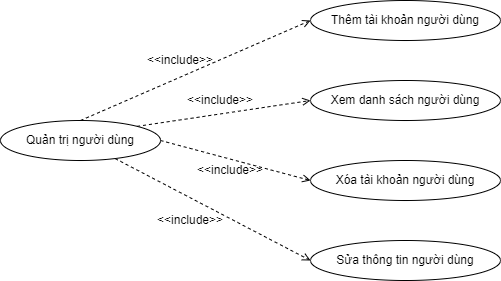

The diagram above was exported from draw.io. Its source (the exported page's mxGraphModel, read from the mxfile embedded in the PNG):
<mxGraphModel dx="880" dy="395" grid="1" gridSize="10" guides="1" tooltips="1" connect="1" arrows="1" fold="1" page="1" pageScale="1" pageWidth="827" pageHeight="1169" math="0" shadow="0">
  <root>
    <mxCell id="0" />
    <mxCell id="1" parent="0" />
    <mxCell id="t2wpATngR0z--te16bKa-1" style="edgeStyle=none;rounded=0;orthogonalLoop=1;jettySize=auto;html=1;entryX=0;entryY=0.5;entryDx=0;entryDy=0;dashed=1;endArrow=open;endFill=0;exitX=0.5;exitY=0;exitDx=0;exitDy=0;" edge="1" parent="1" source="t2wpATngR0z--te16bKa-5" target="t2wpATngR0z--te16bKa-6">
      <mxGeometry relative="1" as="geometry" />
    </mxCell>
    <mxCell id="t2wpATngR0z--te16bKa-2" style="edgeStyle=none;rounded=0;orthogonalLoop=1;jettySize=auto;html=1;exitX=1;exitY=0;exitDx=0;exitDy=0;entryX=0;entryY=0.5;entryDx=0;entryDy=0;dashed=1;endArrow=open;endFill=0;" edge="1" parent="1" source="t2wpATngR0z--te16bKa-5" target="t2wpATngR0z--te16bKa-7">
      <mxGeometry relative="1" as="geometry" />
    </mxCell>
    <mxCell id="t2wpATngR0z--te16bKa-3" style="edgeStyle=none;rounded=0;orthogonalLoop=1;jettySize=auto;html=1;entryX=0;entryY=0.5;entryDx=0;entryDy=0;dashed=1;endArrow=open;endFill=0;exitX=1;exitY=0.5;exitDx=0;exitDy=0;" edge="1" parent="1" source="t2wpATngR0z--te16bKa-5" target="t2wpATngR0z--te16bKa-8">
      <mxGeometry relative="1" as="geometry" />
    </mxCell>
    <mxCell id="t2wpATngR0z--te16bKa-4" style="edgeStyle=none;rounded=0;orthogonalLoop=1;jettySize=auto;html=1;entryX=0;entryY=0.5;entryDx=0;entryDy=0;dashed=1;endArrow=open;endFill=0;" edge="1" parent="1" source="t2wpATngR0z--te16bKa-5" target="t2wpATngR0z--te16bKa-13">
      <mxGeometry relative="1" as="geometry" />
    </mxCell>
    <mxCell id="t2wpATngR0z--te16bKa-5" value="Quản trị người dùng" style="ellipse;whiteSpace=wrap;html=1;" vertex="1" parent="1">
      <mxGeometry x="90" y="160" width="160" height="40" as="geometry" />
    </mxCell>
    <mxCell id="t2wpATngR0z--te16bKa-6" value="Thêm tài khoản người dùng" style="ellipse;whiteSpace=wrap;html=1;" vertex="1" parent="1">
      <mxGeometry x="400" y="40" width="190" height="40" as="geometry" />
    </mxCell>
    <mxCell id="t2wpATngR0z--te16bKa-7" value="Xem danh sách người dùng" style="ellipse;whiteSpace=wrap;html=1;" vertex="1" parent="1">
      <mxGeometry x="400" y="120" width="190" height="40" as="geometry" />
    </mxCell>
    <mxCell id="t2wpATngR0z--te16bKa-8" value="Xóa tài khoản người dùng" style="ellipse;whiteSpace=wrap;html=1;" vertex="1" parent="1">
      <mxGeometry x="400" y="200" width="190" height="40" as="geometry" />
    </mxCell>
    <mxCell id="t2wpATngR0z--te16bKa-9" value="&amp;lt;&amp;lt;include&amp;gt;&amp;gt;" style="text;html=1;strokeColor=none;fillColor=none;align=center;verticalAlign=middle;whiteSpace=wrap;rounded=0;" vertex="1" parent="1">
      <mxGeometry x="240" y="90" width="60" height="20" as="geometry" />
    </mxCell>
    <mxCell id="t2wpATngR0z--te16bKa-10" style="edgeStyle=none;rounded=0;orthogonalLoop=1;jettySize=auto;html=1;exitX=0.25;exitY=0;exitDx=0;exitDy=0;dashed=1;endArrow=open;endFill=0;" edge="1" parent="1" source="t2wpATngR0z--te16bKa-9" target="t2wpATngR0z--te16bKa-9">
      <mxGeometry relative="1" as="geometry" />
    </mxCell>
    <mxCell id="t2wpATngR0z--te16bKa-11" value="&amp;lt;&amp;lt;include&amp;gt;&amp;gt;" style="text;html=1;strokeColor=none;fillColor=none;align=center;verticalAlign=middle;whiteSpace=wrap;rounded=0;" vertex="1" parent="1">
      <mxGeometry x="280" y="130" width="60" height="20" as="geometry" />
    </mxCell>
    <mxCell id="t2wpATngR0z--te16bKa-12" value="&amp;lt;&amp;lt;include&amp;gt;&amp;gt;" style="text;html=1;strokeColor=none;fillColor=none;align=center;verticalAlign=middle;whiteSpace=wrap;rounded=0;" vertex="1" parent="1">
      <mxGeometry x="290" y="200" width="60" height="20" as="geometry" />
    </mxCell>
    <mxCell id="t2wpATngR0z--te16bKa-13" value="Sửa thông tin người dùng" style="ellipse;whiteSpace=wrap;html=1;" vertex="1" parent="1">
      <mxGeometry x="400" y="280" width="190" height="40" as="geometry" />
    </mxCell>
    <mxCell id="t2wpATngR0z--te16bKa-14" style="edgeStyle=none;rounded=0;orthogonalLoop=1;jettySize=auto;html=1;exitX=0.5;exitY=0;exitDx=0;exitDy=0;dashed=1;endArrow=open;endFill=0;" edge="1" parent="1" source="t2wpATngR0z--te16bKa-11" target="t2wpATngR0z--te16bKa-11">
      <mxGeometry relative="1" as="geometry" />
    </mxCell>
    <mxCell id="t2wpATngR0z--te16bKa-15" value="&amp;lt;&amp;lt;include&amp;gt;&amp;gt;" style="text;html=1;strokeColor=none;fillColor=none;align=center;verticalAlign=middle;whiteSpace=wrap;rounded=0;" vertex="1" parent="1">
      <mxGeometry x="250" y="250" width="60" height="20" as="geometry" />
    </mxCell>
  </root>
</mxGraphModel>